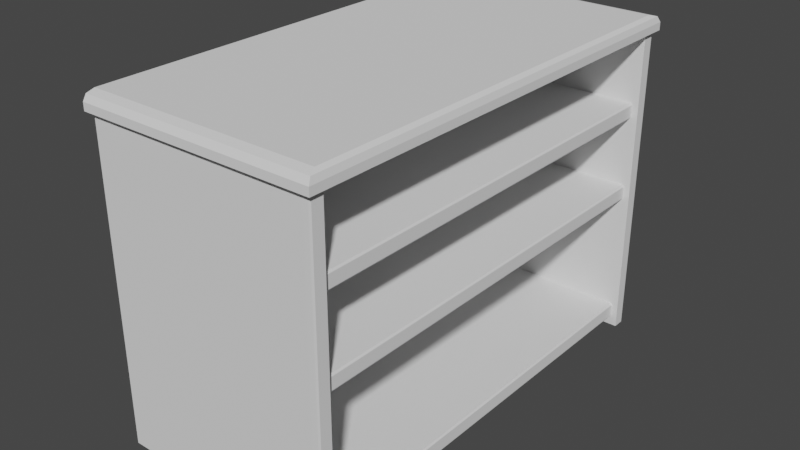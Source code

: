 # Source: small_cabinet_1.blend  (saved by Blender 2.93.21; exported with 4.5.12 LTS)
import bpy
from mathutils import Matrix  # noqa: F401  (used for matrix-valued properties, if any)

bpy.ops.wm.read_factory_settings(use_empty=True)
scene = bpy.context.scene
scene.name = 'Scene'

# ---- collections
col_collection = bpy.data.collections.new('Collection'); scene.collection.children.link(col_collection)

# ---- world
world_world = bpy.data.worlds.new('World'); scene.world = world_world
world_world.use_nodes = True; world_world.node_tree.nodes.clear()
_N = world_world.node_tree.nodes; _L = world_world.node_tree.links
n0 = _N.new('ShaderNodeOutputWorld'); n0.name = 'World Output'; n0.location = (300, 300)
n1 = _N.new('ShaderNodeBackground'); n1.name = 'Background'; n1.location = (10, 300)
n1.inputs[0].default_value = (0.05088, 0.05088, 0.05088, 1.0)
_L.new(n1.outputs[0], n0.inputs[0])
n0.is_active_output = True
world_world.color = (0.05088, 0.05088, 0.05088)
world_world.use_sun_shadow = False
world_world.sun_shadow_jitter_overblur = 0.0

# ---- meshes
me_cube_001 = bpy.data.meshes.new('Cube.001')
me_cube_001.from_pydata([(-0.45, -0.45, 0.4052), (-0.45, 0.45, 0.4052), (0.45, -0.45, 0.4052), (0.45, 0.45, 0.4052), (-0.45, 0.0, 0.4052), (-0.45, 0.0, 0.45), (0.45, 0.0, 0.4052), (-0.45, -0.45, 0.427), (-0.45, -0.427, 0.45), (-0.45, -0.4433, 0.4433), (-0.45, 0.427, 0.45), (-0.45, 0.45, 0.427), (-0.45, 0.4433, 0.4433), (0.427, -0.427, 0.45), (0.45, -0.45, 0.427), (0.4433, -0.4433, 0.4433), (0.427, 0.427, 0.45), (0.45, 0.45, 0.427), (0.4433, 0.4433, 0.4433), (0.45, 0.0, 0.427), (0.427, 0.0, 0.45), (0.4433, 0.0, 0.4433)], [], [(1, 11, 17, 3), (6, 19, 14, 2), (3, 17, 19, 6), (20, 5, 8, 13), (4, 6, 2, 0), (16, 10, 5, 20), (4, 5, 10, 12, 11, 1), (1, 3, 6, 4), (2, 14, 7, 0), (10, 16, 18, 12), (12, 18, 17, 11), (20, 13, 15, 21), (21, 15, 14, 19), (13, 8, 9, 15), (15, 9, 7, 14), (16, 20, 21, 18), (18, 21, 19, 17), (0, 7, 9, 8, 5, 4)])
_uv = me_cube_001.uv_layers.new(name='UVMap')
_uv.uv.foreach_set('vector', [0.375, 0.25, 0.4967, 0.25, 0.4967, 0.5, 0.375, 0.5, 0.375, 0.625, 0.4967, 0.625, 0.4967, 0.75, 0.375, 0.75, 0.375, 0.5, 0.4967, 0.5, 0.4967, 0.625, 0.375, 0.625, 0.6314, 0.625, 0.875, 0.625, 0.875, 0.7436, 0.6314, 0.7436, 0.125, 0.625, 0.375, 0.625, 0.375, 0.75, 0.125, 0.75, 0.6314, 0.5064, 0.875, 0.5064, 0.875, 0.625, 0.6314, 0.625, 0.375, 0.125, 0.625, 0.125, 0.625, 0.2436, 0.5874, 0.2481, 0.4967, 0.25, 0.375, 0.25, 0.125, 0.5, 0.375, 0.5, 0.375, 0.625, 0.125, 0.625, 0.375, 0.75, 0.4967, 0.75, 0.4967, 1.0, 0.375, 1.0, 0.875, 0.5064, 0.6314, 0.5064, 0.6269, 0.5, 0.875, 0.5, 0.625, 0.25, 0.625, 0.4981, 0.4967, 0.5, 0.4967, 0.25, 0.6314, 0.625, 0.6314, 0.7436, 0.625, 0.7481, 0.625, 0.625, 0.625, 0.625, 0.625, 0.7481, 0.4967, 0.75, 0.4967, 0.625, 0.6314, 0.7436, 0.875, 0.7436, 0.875, 0.75, 0.6269, 0.75, 0.625, 0.7519, 0.625, 1.0, 0.4967, 1.0, 0.4967, 0.75, 0.6314, 0.5064, 0.6314, 0.625, 0.625, 0.625, 0.625, 0.5019, 0.625, 0.5019, 0.625, 0.625, 0.4967, 0.625, 0.4967, 0.5, 0.375, 0.0, 0.4967, 0.0, 0.5874, 0.001869, 0.625, 0.006382, 0.625, 0.125, 0.375, 0.125])
me_cube_001.use_remesh_fix_poles = True
me_cube_001.use_remesh_preserve_attributes = False
me_cube_001.update()
me_cube_002 = bpy.data.meshes.new('Cube.002')
me_cube_002.from_pydata([(-0.45, -0.45, -0.45), (-0.45, -0.45, 0.45), (-0.45, 0.45, -0.45), (-0.45, 0.45, 0.45), (0.45, -0.45, -0.45), (0.45, -0.45, 0.45), (0.45, 0.45, -0.45), (0.45, 0.45, 0.45)], [], [(0, 1, 3, 2), (2, 3, 7, 6), (6, 7, 5, 4), (4, 5, 1, 0), (2, 6, 4, 0), (7, 3, 1, 5)])
_uv = me_cube_002.uv_layers.new(name='UVMap')
_uv.uv.foreach_set('vector', [0.375, 0.0, 0.625, 0.0, 0.625, 0.25, 0.375, 0.25, 0.375, 0.25, 0.625, 0.25, 0.625, 0.5, 0.375, 0.5, 0.375, 0.5, 0.625, 0.5, 0.625, 0.75, 0.375, 0.75, 0.375, 0.75, 0.625, 0.75, 0.625, 1.0, 0.375, 1.0, 0.125, 0.5, 0.375, 0.5, 0.375, 0.75, 0.125, 0.75, 0.625, 0.5, 0.875, 0.5, 0.875, 0.75, 0.625, 0.75])
me_cube_002.use_remesh_fix_poles = True
me_cube_002.use_remesh_preserve_attributes = False
me_cube_002.update()
me_cube_003 = bpy.data.meshes.new('Cube.003')
me_cube_003.from_pydata([(-0.45, -0.45, -0.45), (-0.45, -0.45, 0.45), (-0.45, 0.45, -0.45), (-0.45, 0.45, 0.45), (0.45, 0.45, -0.45), (0.45, 0.45, 0.45), (0.4233, 0.45, -0.45), (0.4233, 0.45, 0.45), (0.4064, -0.45, -0.45), (0.4064, -0.45, 0.45), (0.45, -0.418, -0.45), (0.418, -0.45, -0.45), (0.4406, -0.4406, -0.45), (0.418, -0.45, 0.45), (0.45, -0.418, 0.45), (0.4406, -0.4406, 0.45)], [], [(0, 1, 3, 2), (6, 7, 5, 4), (11, 13, 9, 8), (8, 9, 1, 0), (4, 5, 14, 10), (7, 3, 1, 9), (2, 6, 8, 0), (5, 7, 9, 13, 15, 14), (2, 3, 7, 6), (13, 11, 12, 15), (15, 12, 10, 14), (6, 4, 10, 12, 11, 8)])
_uv = me_cube_003.uv_layers.new(name='UVMap')
_uv.uv.foreach_set('vector', [0.375, 0.0, 0.625, 0.0, 0.625, 0.25, 0.375, 0.25, 0.375, 0.4926, 0.625, 0.4926, 0.625, 0.5, 0.375, 0.5, 0.375, 0.7555, 0.625, 0.7555, 0.625, 0.7574, 0.375, 0.7574, 0.375, 0.7574, 0.625, 0.7574, 0.625, 1.0, 0.375, 1.0, 0.375, 0.5, 0.625, 0.5, 0.625, 0.7411, 0.375, 0.7411, 0.6324, 0.5, 0.875, 0.5, 0.875, 0.75, 0.6324, 0.75, 0.125, 0.5, 0.3676, 0.5, 0.3676, 0.75, 0.125, 0.75, 0.625, 0.5, 0.6324, 0.5, 0.6324, 0.75, 0.6305, 0.75, 0.6266, 0.7474, 0.625, 0.7411, 0.375, 0.25, 0.625, 0.25, 0.625, 0.4926, 0.375, 0.4926, 0.625, 0.7555, 0.375, 0.7555, 0.375, 0.75, 0.625, 0.75, 0.625, 0.75, 0.375, 0.75, 0.375, 0.7411, 0.625, 0.7411, 0.3676, 0.5, 0.375, 0.5, 0.375, 0.7411, 0.3734, 0.7474, 0.3695, 0.75, 0.3676, 0.75])
me_cube_003.use_remesh_fix_poles = True
me_cube_003.use_remesh_preserve_attributes = False
me_cube_003.update()
me_cube_004 = bpy.data.meshes.new('Cube.004')
me_cube_004.from_pydata([(-0.45, -0.45, -0.45), (-0.45, -0.45, 0.45), (-0.45, 0.45, -0.45), (-0.45, 0.45, 0.45), (0.45, -0.45, -0.45), (0.45, -0.45, 0.45), (0.3956, 0.45, -0.45), (0.3956, 0.45, 0.45), (0.424, -0.45, -0.45), (0.424, -0.45, 0.45), (0.418, 0.45, -0.45), (0.45, 0.418, -0.45), (0.4406, 0.4406, -0.45), (0.45, 0.418, 0.45), (0.418, 0.45, 0.45), (0.4406, 0.4406, 0.45)], [], [(0, 1, 3, 2), (13, 15, 14, 7, 9, 5), (6, 10, 12, 11, 4, 8), (8, 9, 1, 0), (6, 7, 14, 10), (7, 3, 1, 9), (2, 6, 8, 0), (4, 5, 9, 8), (2, 3, 7, 6), (13, 11, 12, 15), (15, 12, 10, 14), (11, 13, 5, 4)])
_uv = me_cube_004.uv_layers.new(name='UVMap')
_uv.uv.foreach_set('vector', [0.375, 0.0, 0.625, 0.0, 0.625, 0.25, 0.375, 0.25, 0.625, 0.5089, 0.6263, 0.5026, 0.6292, 0.5, 0.6322, 0.5, 0.6322, 0.75, 0.625, 0.75, 0.3678, 0.5, 0.3708, 0.5, 0.3737, 0.5026, 0.375, 0.5089, 0.375, 0.75, 0.3678, 0.75, 0.375, 0.7572, 0.625, 0.7572, 0.625, 1.0, 0.375, 1.0, 0.375, 0.4928, 0.625, 0.4928, 0.625, 0.4958, 0.375, 0.4958, 0.6322, 0.5, 0.875, 0.5, 0.875, 0.75, 0.6322, 0.75, 0.125, 0.5, 0.3678, 0.5, 0.3678, 0.75, 0.125, 0.75, 0.375, 0.75, 0.625, 0.75, 0.625, 0.7572, 0.375, 0.7572, 0.375, 0.25, 0.625, 0.25, 0.625, 0.4928, 0.375, 0.4928, 0.625, 0.5089, 0.375, 0.5089, 0.375, 0.5, 0.625, 0.5, 0.625, 0.5, 0.375, 0.5, 0.375, 0.4958, 0.625, 0.4958, 0.375, 0.5089, 0.625, 0.5089, 0.625, 0.75, 0.375, 0.75])
me_cube_004.use_remesh_fix_poles = True
me_cube_004.use_remesh_preserve_attributes = False
me_cube_004.update()
me_cube_005 = bpy.data.meshes.new('Cube.005')
me_cube_005.from_pydata([(-0.45, -0.45, 0.4052), (-0.45, -0.45, 0.45), (-0.45, 0.45, 0.4052), (-0.45, 0.45, 0.45), (-0.45, 0.0, 0.4052), (-0.45, 0.0, 0.45), (0.445, -0.45, 0.4052), (0.45, -0.45, 0.4102), (0.45, -0.45, 0.445), (0.445, -0.45, 0.45), (0.45, 0.45, 0.4102), (0.445, 0.45, 0.4052), (0.445, 0.45, 0.45), (0.45, 0.45, 0.445), (0.45, 0.0, 0.4102), (0.445, 0.0, 0.4052), (0.45, 0.0, 0.445), (0.445, 0.0, 0.45)], [], [(4, 5, 3, 2), (10, 13, 16, 14), (17, 5, 1, 9), (4, 15, 6, 0), (14, 16, 8, 7), (2, 11, 15, 4), (2, 3, 12, 13, 10, 11), (12, 3, 5, 17), (0, 1, 5, 4), (15, 11, 10, 14), (17, 9, 8, 16), (6, 15, 14, 7), (12, 17, 16, 13), (6, 7, 8, 9, 1, 0)])
_uv = me_cube_005.uv_layers.new(name='UVMap')
_uv.uv.foreach_set('vector', [0.375, 0.125, 0.625, 0.125, 0.625, 0.25, 0.375, 0.25, 0.4031, 0.5, 0.5969, 0.5, 0.5969, 0.625, 0.4031, 0.625, 0.6264, 0.625, 0.875, 0.625, 0.875, 0.75, 0.6264, 0.75, 0.125, 0.625, 0.3736, 0.625, 0.3736, 0.75, 0.125, 0.75, 0.4031, 0.625, 0.5969, 0.625, 0.5969, 0.75, 0.4031, 0.75, 0.125, 0.5, 0.3736, 0.5, 0.3736, 0.625, 0.125, 0.625, 0.375, 0.25, 0.625, 0.25, 0.625, 0.4986, 0.5969, 0.5, 0.4031, 0.5, 0.375, 0.4986, 0.6264, 0.5, 0.875, 0.5, 0.875, 0.625, 0.6264, 0.625, 0.375, 0.0, 0.625, 0.0, 0.625, 0.125, 0.375, 0.125, 0.3736, 0.625, 0.3736, 0.5, 0.4031, 0.5, 0.4031, 0.625, 0.6264, 0.625, 0.6264, 0.75, 0.5969, 0.75, 0.5969, 0.625, 0.3736, 0.75, 0.3736, 0.625, 0.4031, 0.625, 0.4031, 0.75, 0.6264, 0.5, 0.6264, 0.625, 0.5969, 0.625, 0.5969, 0.5, 0.375, 0.7514, 0.4031, 0.75, 0.5969, 0.75, 0.625, 0.7514, 0.625, 1.0, 0.375, 1.0])
me_cube_005.use_remesh_fix_poles = True
me_cube_005.use_remesh_preserve_attributes = False
me_cube_005.update()
me_cube_006 = bpy.data.meshes.new('Cube.006')
me_cube_006.from_pydata([(-0.45, -0.45, 0.4052), (-0.45, -0.45, 0.45), (-0.45, 0.45, 0.4052), (-0.45, 0.45, 0.45), (-0.45, 0.0, 0.4052), (-0.45, 0.0, 0.45), (0.445, -0.45, 0.4052), (0.45, -0.45, 0.4102), (0.45, -0.45, 0.445), (0.445, -0.45, 0.45), (0.45, 0.45, 0.4102), (0.445, 0.45, 0.4052), (0.445, 0.45, 0.45), (0.45, 0.45, 0.445), (0.45, 0.0, 0.4102), (0.445, 0.0, 0.4052), (0.45, 0.0, 0.445), (0.445, 0.0, 0.45)], [], [(4, 5, 3, 2), (10, 13, 16, 14), (17, 5, 1, 9), (4, 15, 6, 0), (14, 16, 8, 7), (2, 11, 15, 4), (2, 3, 12, 13, 10, 11), (12, 3, 5, 17), (0, 1, 5, 4), (15, 11, 10, 14), (17, 9, 8, 16), (6, 15, 14, 7), (12, 17, 16, 13), (6, 7, 8, 9, 1, 0)])
_uv = me_cube_006.uv_layers.new(name='UVMap')
_uv.uv.foreach_set('vector', [0.375, 0.125, 0.625, 0.125, 0.625, 0.25, 0.375, 0.25, 0.4031, 0.5, 0.5969, 0.5, 0.5969, 0.625, 0.4031, 0.625, 0.6264, 0.625, 0.875, 0.625, 0.875, 0.75, 0.6264, 0.75, 0.125, 0.625, 0.3736, 0.625, 0.3736, 0.75, 0.125, 0.75, 0.4031, 0.625, 0.5969, 0.625, 0.5969, 0.75, 0.4031, 0.75, 0.125, 0.5, 0.3736, 0.5, 0.3736, 0.625, 0.125, 0.625, 0.375, 0.25, 0.625, 0.25, 0.625, 0.4986, 0.5969, 0.5, 0.4031, 0.5, 0.375, 0.4986, 0.6264, 0.5, 0.875, 0.5, 0.875, 0.625, 0.6264, 0.625, 0.375, 0.0, 0.625, 0.0, 0.625, 0.125, 0.375, 0.125, 0.3736, 0.625, 0.3736, 0.5, 0.4031, 0.5, 0.4031, 0.625, 0.6264, 0.625, 0.6264, 0.75, 0.5969, 0.75, 0.5969, 0.625, 0.3736, 0.75, 0.3736, 0.625, 0.4031, 0.625, 0.4031, 0.75, 0.6264, 0.5, 0.6264, 0.625, 0.5969, 0.625, 0.5969, 0.5, 0.375, 0.7514, 0.4031, 0.75, 0.5969, 0.75, 0.625, 0.7514, 0.625, 1.0, 0.375, 1.0])
me_cube_006.use_remesh_fix_poles = True
me_cube_006.use_remesh_preserve_attributes = False
me_cube_006.update()
me_cube_007 = bpy.data.meshes.new('Cube.007')
me_cube_007.from_pydata([(-0.45, -0.45, 0.4052), (-0.45, -0.45, 0.45), (-0.45, 0.45, 0.4052), (-0.45, 0.45, 0.45), (-0.45, 0.0, 0.4052), (-0.45, 0.0, 0.45), (0.445, -0.45, 0.4052), (0.45, -0.45, 0.4102), (0.45, -0.45, 0.445), (0.445, -0.45, 0.45), (0.45, 0.45, 0.4102), (0.445, 0.45, 0.4052), (0.445, 0.45, 0.45), (0.45, 0.45, 0.445), (0.45, 0.0, 0.4102), (0.445, 0.0, 0.4052), (0.45, 0.0, 0.445), (0.445, 0.0, 0.45)], [], [(4, 5, 3, 2), (10, 13, 16, 14), (17, 5, 1, 9), (4, 15, 6, 0), (14, 16, 8, 7), (2, 11, 15, 4), (2, 3, 12, 13, 10, 11), (12, 3, 5, 17), (0, 1, 5, 4), (15, 11, 10, 14), (17, 9, 8, 16), (6, 15, 14, 7), (12, 17, 16, 13), (6, 7, 8, 9, 1, 0)])
_uv = me_cube_007.uv_layers.new(name='UVMap')
_uv.uv.foreach_set('vector', [0.375, 0.125, 0.625, 0.125, 0.625, 0.25, 0.375, 0.25, 0.4031, 0.5, 0.5969, 0.5, 0.5969, 0.625, 0.4031, 0.625, 0.6264, 0.625, 0.875, 0.625, 0.875, 0.75, 0.6264, 0.75, 0.125, 0.625, 0.3736, 0.625, 0.3736, 0.75, 0.125, 0.75, 0.4031, 0.625, 0.5969, 0.625, 0.5969, 0.75, 0.4031, 0.75, 0.125, 0.5, 0.3736, 0.5, 0.3736, 0.625, 0.125, 0.625, 0.375, 0.25, 0.625, 0.25, 0.625, 0.4986, 0.5969, 0.5, 0.4031, 0.5, 0.375, 0.4986, 0.6264, 0.5, 0.875, 0.5, 0.875, 0.625, 0.6264, 0.625, 0.375, 0.0, 0.625, 0.0, 0.625, 0.125, 0.375, 0.125, 0.3736, 0.625, 0.3736, 0.5, 0.4031, 0.5, 0.4031, 0.625, 0.6264, 0.625, 0.6264, 0.75, 0.5969, 0.75, 0.5969, 0.625, 0.3736, 0.75, 0.3736, 0.625, 0.4031, 0.625, 0.4031, 0.75, 0.6264, 0.5, 0.6264, 0.625, 0.5969, 0.625, 0.5969, 0.5, 0.375, 0.7514, 0.4031, 0.75, 0.5969, 0.75, 0.625, 0.7514, 0.625, 1.0, 0.375, 1.0])
me_cube_007.use_remesh_fix_poles = True
me_cube_007.use_remesh_preserve_attributes = False
me_cube_007.update()

# ---- objects
ob_cube = bpy.data.objects.new('Cube', me_cube_001)
ob_cube_001 = bpy.data.objects.new('Cube.001', me_cube_002)
ob_cube_002 = bpy.data.objects.new('Cube.002', me_cube_003)
ob_cube_003 = bpy.data.objects.new('Cube.003', me_cube_004)
ob_cube_004 = bpy.data.objects.new('Cube.004', me_cube_005)
ob_cube_005 = bpy.data.objects.new('Cube.005', me_cube_006)
ob_cube_006 = bpy.data.objects.new('Cube.006', me_cube_007)

# ---- transforms, parenting, visibility, modifiers, constraints
ob_cube.location = (0.0, 0.0, 0.48)
ob_cube.scale = (0.7384, 1.45, 1.0)
ob_cube_001.location = (-0.2921, 0.0, 0.45)
ob_cube_001.scale = (-0.04873, 1.367, 1.0)
ob_cube_002.location = (0.0, -0.62, 0.45)
ob_cube_002.scale = (0.7108, 0.0377, 1.0)
ob_cube_003.location = (0.0, 0.62, 0.45)
ob_cube_003.scale = (0.7108, 0.0377, 1.0)
ob_cube_004.location = (0.008082, 0.0, -0.38)
ob_cube_004.scale = (0.6517, 1.366, 1.0)
ob_cube_005.location = (0.008082, 0.0, 0.0)
ob_cube_005.scale = (0.6517, 1.366, 1.0)
ob_cube_006.location = (0.008082, 0.0, 0.24)
ob_cube_006.scale = (0.6517, 1.366, 1.0)

# ---- collection membership
col_collection.objects.link(ob_cube)
col_collection.objects.link(ob_cube_001)
col_collection.objects.link(ob_cube_002)
col_collection.objects.link(ob_cube_003)
col_collection.objects.link(ob_cube_004)
col_collection.objects.link(ob_cube_005)
col_collection.objects.link(ob_cube_006)

# ---- scene / render settings (as saved in the file)
scene.frame_start = 1; scene.frame_end = 250; scene.frame_set(1)
scene.render.engine = 'BLENDER_EEVEE_NEXT'
scene.cycles.use_denoising = False
scene.cycles.samples = 128
scene.cycles.sampling_pattern = 'TABULATED_SOBOL'
scene.cycles.use_adaptive_sampling = False
scene.cycles.use_light_tree = False
scene.view_settings.view_transform = 'Filmic'
bpy.context.view_layer.update()

# ---- added for rendering (the .blend has no active camera and no usable light): camera, sun
cam_auto = bpy.data.cameras.new('AutoCamera')
cam_auto.lens = 50.0
cam_auto.sensor_width = 36.0
cam_auto.clip_end = 1000.0
ob_auto_camera = bpy.data.objects.new('AutoCamera', cam_auto)
scene.collection.objects.link(ob_auto_camera)
ob_auto_camera.location = (1.60508, -1.92609, 1.74906)
ob_auto_camera.rotation_euler = (1.09748, -7.21219e-08, 0.694738)
scene.camera = ob_auto_camera
light_auto_sun = bpy.data.lights.new('AutoSun', 'SUN')
light_auto_sun.energy = 3.0
light_auto_sun.angle = 0.0523599
ob_auto_sun = bpy.data.objects.new('AutoSun', light_auto_sun)
scene.collection.objects.link(ob_auto_sun)
ob_auto_sun.rotation_euler = (0.872665, 0.174533, 0.523599)
bpy.context.view_layer.update()
